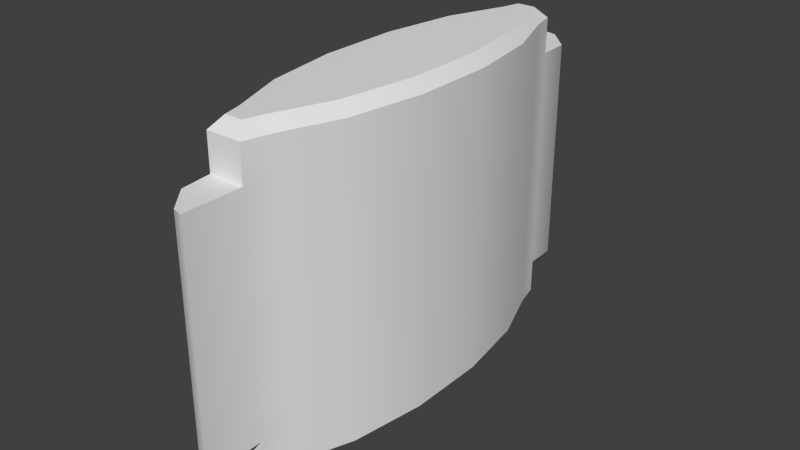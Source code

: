 # Source: patch_detox.blend  (saved by Blender 2.76.0; exported with 4.5.12 LTS)
import bpy
from mathutils import Matrix  # noqa: F401  (used for matrix-valued properties, if any)

bpy.ops.wm.read_factory_settings(use_empty=True)
scene = bpy.context.scene
scene.name = 'Scene'

# ---- collections
col_collection_1 = bpy.data.collections.new('Collection 1'); scene.collection.children.link(col_collection_1)

# ---- world
world_world = bpy.data.worlds.new('World'); scene.world = world_world
world_world.color = (0.05088, 0.05088, 0.05088)
world_world.use_sun_shadow = False
world_world.sun_shadow_jitter_overblur = 0.0
world_world.cycles.sampling_method = 'NONE'
world_world.cycles.sample_map_resolution = 256

# ---- meshes
me_path_detox_mesh_data = bpy.data.meshes.new('path_detox_mesh_data')
me_path_detox_mesh_data.from_pydata([(0.007091, 0.07898, -0.0472), (0.009648, 0.06875, -0.0472), (0.01812, 0.04592, -0.0472), (0.02269, 0.01609, -0.0472), (0.02269, -0.01618, -0.0472), (0.0181, -0.04599, -0.0472), (0.009621, -0.0688, -0.0472), (0.006945, -0.079, -0.0472), (-0.007091, -0.07898, -0.0472), (-0.009648, -0.06875, -0.0472), (-0.01812, -0.04592, -0.0472), (-0.02269, -0.01609, -0.0472), (-0.02269, 0.01618, -0.0472), (-0.0181, 0.04599, -0.0472), (-0.009621, 0.0688, -0.0472), (-0.006945, 0.079, -0.0472), (0.007091, 0.07898, 0.04465), (0.009648, 0.06875, 0.04465), (0.01812, 0.04592, 0.04465), (0.02269, 0.01609, 0.04465), (0.02269, -0.01618, 0.04465), (0.0181, -0.04599, 0.04465), (0.009621, -0.0688, 0.04465), (0.006945, -0.079, 0.04465), (-0.007091, -0.07898, 0.04465), (-0.009648, -0.06875, 0.04465), (-0.01812, -0.04592, 0.04465), (-0.02269, -0.01609, 0.04465), (-0.02269, 0.01618, 0.04465), (-0.0181, 0.04599, 0.04465), (-0.009621, 0.0688, 0.04465), (-0.006945, 0.079, 0.04465), (0.006945, -0.1022, -0.0472), (-0.006945, 0.1022, -0.0472), (0.006945, -0.1022, 0.04465), (-0.006945, 0.1022, 0.04465), (0.003619, 0.07454, 0.06309), (0.007091, 0.07898, 0.05864), (0.005395, 0.06743, 0.06309), (0.009648, 0.06875, 0.05864), (0.01379, 0.0448, 0.06309), (0.01812, 0.04592, 0.05864), (0.01825, 0.01575, 0.06309), (0.02269, 0.01609, 0.05864), (0.01824, -0.01584, 0.06309), (0.02269, -0.01618, 0.05864), (0.01377, -0.04487, 0.06309), (0.0181, -0.04599, 0.05864), (0.005377, -0.06746, 0.06309), (0.009621, -0.0688, 0.05864), (0.003517, -0.07455, 0.06309), (0.006945, -0.079, 0.05864), (-0.003619, -0.07454, 0.06309), (-0.007091, -0.07898, 0.05864), (-0.005395, -0.06743, 0.06309), (-0.009648, -0.06875, 0.05864), (-0.01379, -0.0448, 0.06309), (-0.01812, -0.04592, 0.05864), (-0.01825, -0.01575, 0.06309), (-0.02269, -0.01609, 0.05864), (-0.01824, 0.01584, 0.06309), (-0.02269, 0.01618, 0.05864), (-0.01377, 0.04487, 0.06309), (-0.0181, 0.04599, 0.05864), (-0.005377, 0.06746, 0.06309), (-0.009621, 0.0688, 0.05864), (-0.003517, 0.07455, 0.06309), (-0.006945, 0.079, 0.05864), (0.003619, 0.07454, -0.06528), (0.007091, 0.07898, -0.06083), (0.009648, 0.06875, -0.06083), (0.005395, 0.06743, -0.06528), (0.01812, 0.04592, -0.06083), (0.01379, 0.0448, -0.06528), (0.02269, 0.01609, -0.06083), (0.01825, 0.01575, -0.06528), (0.02269, -0.01618, -0.06083), (0.01824, -0.01584, -0.06528), (0.0181, -0.04599, -0.06083), (0.01377, -0.04487, -0.06528), (0.009621, -0.0688, -0.06083), (0.005377, -0.06746, -0.06528), (0.006945, -0.079, -0.06083), (0.003517, -0.07455, -0.06528), (-0.007091, -0.07898, -0.06083), (-0.003619, -0.07454, -0.06528), (-0.009648, -0.06875, -0.06083), (-0.005395, -0.06743, -0.06528), (-0.01812, -0.04592, -0.06083), (-0.01379, -0.0448, -0.06528), (-0.02269, -0.01609, -0.06083), (-0.01825, -0.01575, -0.06528), (-0.02269, 0.01618, -0.06083), (-0.01824, 0.01584, -0.06528), (-0.0181, 0.04599, -0.06083), (-0.01377, 0.04487, -0.06528), (-0.009621, 0.0688, -0.06083), (-0.005377, 0.06746, -0.06528), (-0.006945, 0.079, -0.06083), (-0.003517, 0.07455, -0.06528), (-0.002961, 0.1012, -0.0472), (0.006684, 0.09123, -0.0472), (0.002961, -0.1012, -0.0472), (-0.00564, -0.09123, -0.0472), (0.006684, 0.09123, 0.04465), (-0.002961, 0.1012, 0.04465), (-0.00564, -0.09123, 0.04465), (0.002961, -0.1012, 0.04465), (0.006945, -0.079, -0.0472), (0.006945, -0.079, -0.0472), (-0.007091, -0.07898, -0.0472), (-0.007091, -0.07898, -0.0472), (-0.006945, 0.079, -0.0472), (-0.006945, 0.079, -0.0472), (0.007091, 0.07898, -0.0472), (0.007091, 0.07898, -0.0472), (0.006945, -0.079, 0.04465), (0.006945, -0.079, 0.04465), (-0.007091, -0.07898, 0.04465), (-0.007091, -0.07898, 0.04465), (-0.006945, 0.079, 0.04465), (-0.006945, 0.079, 0.04465), (0.007091, 0.07898, 0.04465), (0.007091, 0.07898, 0.04465), (0.006945, -0.1022, 0.04465), (0.006945, -0.1022, 0.04465), (0.006945, -0.1022, -0.0472), (0.006945, -0.1022, -0.0472), (-0.006945, 0.1022, 0.04465), (-0.006945, 0.1022, 0.04465), (-0.006945, 0.1022, -0.0472), (-0.006945, 0.1022, -0.0472), (0.009648, 0.06875, 0.05864), (0.007091, 0.07898, 0.05864), (0.007091, 0.07898, 0.05864), (0.007091, 0.07898, 0.05864), (0.003619, 0.07454, 0.06309), (0.003619, 0.07454, 0.06309), (0.005395, 0.06743, 0.06309), (0.01812, 0.04592, 0.05864), (0.01379, 0.0448, 0.06309), (0.02269, 0.01609, 0.05864), (0.01825, 0.01575, 0.06309), (0.02269, -0.01618, 0.05864), (0.01824, -0.01584, 0.06309), (0.0181, -0.04599, 0.05864), (0.01377, -0.04487, 0.06309), (0.009621, -0.0688, 0.05864), (0.005377, -0.06746, 0.06309), (0.003517, -0.07455, 0.06309), (0.003517, -0.07455, 0.06309), (0.006945, -0.079, 0.05864), (0.006945, -0.079, 0.05864), (0.006945, -0.079, 0.05864), (-0.003619, -0.07454, 0.06309), (-0.003619, -0.07454, 0.06309), (-0.007091, -0.07898, 0.05864), (-0.007091, -0.07898, 0.05864), (-0.007091, -0.07898, 0.05864), (-0.009648, -0.06875, 0.05864), (-0.005395, -0.06743, 0.06309), (-0.01812, -0.04592, 0.05864), (-0.01379, -0.0448, 0.06309), (-0.02269, -0.01609, 0.05864), (-0.01825, -0.01575, 0.06309), (-0.02269, 0.01618, 0.05864), (-0.01824, 0.01584, 0.06309), (-0.0181, 0.04599, 0.05864), (-0.01377, 0.04487, 0.06309), (-0.009621, 0.0688, 0.05864), (-0.005377, 0.06746, 0.06309), (-0.003517, 0.07455, 0.06309), (-0.003517, 0.07455, 0.06309), (-0.006945, 0.079, 0.05864), (-0.006945, 0.079, 0.05864), (-0.006945, 0.079, 0.05864), (0.003619, 0.07454, -0.06528), (0.003619, 0.07454, -0.06528), (0.007091, 0.07898, -0.06083), (0.007091, 0.07898, -0.06083), (0.007091, 0.07898, -0.06083), (0.009648, 0.06875, -0.06083), (0.005395, 0.06743, -0.06528), (0.01812, 0.04592, -0.06083), (0.01379, 0.0448, -0.06528), (0.02269, 0.01609, -0.06083), (0.01825, 0.01575, -0.06528), (0.02269, -0.01618, -0.06083), (0.01824, -0.01584, -0.06528), (0.0181, -0.04599, -0.06083), (0.01377, -0.04487, -0.06528), (0.009621, -0.0688, -0.06083), (0.005377, -0.06746, -0.06528), (0.006945, -0.079, -0.06083), (0.006945, -0.079, -0.06083), (0.006945, -0.079, -0.06083), (0.003517, -0.07455, -0.06528), (0.003517, -0.07455, -0.06528), (-0.007091, -0.07898, -0.06083), (-0.007091, -0.07898, -0.06083), (-0.007091, -0.07898, -0.06083), (-0.003619, -0.07454, -0.06528), (-0.003619, -0.07454, -0.06528), (-0.009648, -0.06875, -0.06083), (-0.005395, -0.06743, -0.06528), (-0.01812, -0.04592, -0.06083), (-0.01379, -0.0448, -0.06528), (-0.02269, -0.01609, -0.06083), (-0.01825, -0.01575, -0.06528), (-0.02269, 0.01618, -0.06083), (-0.01824, 0.01584, -0.06528), (-0.0181, 0.04599, -0.06083), (-0.01377, 0.04487, -0.06528), (-0.009621, 0.0688, -0.06083), (-0.005377, 0.06746, -0.06528), (-0.006945, 0.079, -0.06083), (-0.006945, 0.079, -0.06083), (-0.006945, 0.079, -0.06083), (-0.003517, 0.07455, -0.06528), (-0.003517, 0.07455, -0.06528), (0.002961, -0.1012, 0.04465), (-0.00564, -0.09123, 0.04465), (-0.00564, -0.09123, -0.0472), (0.002961, -0.1012, -0.0472), (0.006684, 0.09123, -0.0472), (-0.002961, 0.1012, -0.0472), (-0.002961, 0.1012, 0.04465), (0.006684, 0.09123, 0.04465)], [], [(121, 175, 135, 123), (18, 41, 43, 19), (19, 43, 45, 20), (20, 45, 47, 21), (21, 47, 49, 22), (22, 49, 152, 116), (117, 153, 157, 119), (118, 158, 55, 25), (25, 55, 57, 26), (26, 57, 59, 27), (27, 59, 61, 28), (28, 61, 63, 29), (29, 63, 65, 30), (30, 65, 174, 120), (122, 133, 39, 17), (17, 39, 41, 18), (177, 71, 73, 75, 77, 79, 81, 197, 202, 87, 89, 91, 93, 95, 97, 219), (1, 2, 183, 181), (114, 122, 17, 1), (1, 17, 18, 2), (2, 18, 19, 3), (3, 19, 20, 4), (4, 20, 21, 5), (5, 21, 22, 6), (6, 22, 116, 108), (111, 118, 25, 9), (9, 25, 26, 10), (10, 26, 27, 11), (11, 27, 28, 12), (12, 28, 29, 13), (13, 29, 30, 14), (23, 24, 221, 220, 125), (14, 30, 120, 112), (118, 111, 222, 106), (122, 114, 101, 104), (115, 113, 131, 225, 224), (126, 124, 107, 102), (112, 120, 128, 130), (110, 109, 127, 223, 103), (31, 16, 227, 105, 129), (108, 116, 34, 32), (15, 0, 180, 217), (111, 9, 203, 200), (11, 12, 209, 207), (3, 4, 187, 185), (14, 112, 215, 213), (6, 108, 193, 191), (9, 10, 205, 203), (12, 13, 211, 209), (4, 5, 189, 187), (7, 8, 198, 195), (10, 11, 207, 205), (2, 3, 185, 183), (13, 14, 213, 211), (5, 6, 191, 189), (114, 1, 181, 179), (132, 134, 136, 138), (139, 132, 138, 140), (141, 139, 140, 142), (143, 141, 142, 144), (145, 143, 144, 146), (147, 145, 146, 148), (151, 147, 148, 149), (156, 51, 150, 154), (159, 53, 155, 160), (161, 159, 160, 162), (163, 161, 162, 164), (165, 163, 164, 166), (167, 165, 166, 168), (169, 167, 168, 170), (173, 169, 170, 171), (37, 67, 172, 137), (178, 70, 182, 176), (70, 72, 184, 182), (72, 74, 186, 184), (74, 76, 188, 186), (76, 78, 190, 188), (78, 80, 192, 190), (80, 194, 196, 192), (82, 199, 201, 83), (84, 86, 204, 85), (86, 88, 206, 204), (88, 90, 208, 206), (90, 92, 210, 208), (92, 94, 212, 210), (94, 96, 214, 212), (96, 216, 218, 214), (98, 69, 68, 99), (38, 36, 66, 64, 62, 60, 58, 56, 54, 52, 50, 48, 46, 44, 42, 40), (106, 222, 102, 107), (100, 226, 104, 101), (33, 35, 226, 100)])
me_path_detox_mesh_data.polygons.foreach_set('use_smooth', [True] * 92)
_uv = me_path_detox_mesh_data.uv_layers.new(name='UVMap')
_uv.uv.foreach_set('vector', [0.318, 0.765, 0.318, 0.7655, 0.3188, 0.7655, 0.3188, 0.765, 0.3178, 0.7649, 0.3178, 0.7655, 0.3169, 0.7655, 0.3169, 0.7649, 0.3169, 0.7649, 0.3169, 0.7655, 0.316, 0.7655, 0.316, 0.7649, 0.316, 0.7649, 0.316, 0.7655, 0.3151, 0.7655, 0.3151, 0.7649, 0.3151, 0.7649, 0.3151, 0.7655, 0.3144, 0.7655, 0.3144, 0.7649, 0.3144, 0.7649, 0.3144, 0.7655, 0.3141, 0.7655, 0.3141, 0.7649, 0.3149, 0.7649, 0.3149, 0.7655, 0.3141, 0.7655, 0.3141, 0.7649, 0.3141, 0.7649, 0.3141, 0.7655, 0.3144, 0.7655, 0.3144, 0.7649, 0.3144, 0.7649, 0.3144, 0.7655, 0.3151, 0.7655, 0.3151, 0.7649, 0.3151, 0.7649, 0.3151, 0.7655, 0.316, 0.7655, 0.316, 0.7649, 0.316, 0.7649, 0.316, 0.7655, 0.3169, 0.7655, 0.3169, 0.7649, 0.3169, 0.7649, 0.3169, 0.7655, 0.3178, 0.7655, 0.3178, 0.7649, 0.3178, 0.7649, 0.3178, 0.7655, 0.3185, 0.7655, 0.3185, 0.7649, 0.3185, 0.7649, 0.3185, 0.7655, 0.3187, 0.7655, 0.3187, 0.7649, 0.3187, 0.7649, 0.3187, 0.7655, 0.3185, 0.7655, 0.3185, 0.7649, 0.3185, 0.7649, 0.3185, 0.7655, 0.3178, 0.7655, 0.3178, 0.7649, 0.3145, 0.7616, 0.3145, 0.7616, 0.3146, 0.7616, 0.3146, 0.7615, 0.3146, 0.7615, 0.3146, 0.7614, 0.3145, 0.7614, 0.3145, 0.7614, 0.3144, 0.7614, 0.3144, 0.7614, 0.3144, 0.7614, 0.3144, 0.7615, 0.3144, 0.7615, 0.3144, 0.7616, 0.3144, 0.7616, 0.3144, 0.7616, 0.3185, 0.7621, 0.3178, 0.7621, 0.3178, 0.7615, 0.3185, 0.7615, 0.3187, 0.7621, 0.3187, 0.7649, 0.3185, 0.7649, 0.3185, 0.7621, 0.3185, 0.7621, 0.3185, 0.7649, 0.3178, 0.7649, 0.3178, 0.7621, 0.3178, 0.7621, 0.3178, 0.7649, 0.3169, 0.7649, 0.3169, 0.7621, 0.3169, 0.7621, 0.3169, 0.7649, 0.316, 0.7649, 0.316, 0.7621, 0.316, 0.7621, 0.316, 0.7649, 0.3151, 0.7649, 0.3151, 0.7621, 0.3151, 0.7621, 0.3151, 0.7649, 0.3144, 0.7649, 0.3144, 0.7621, 0.3144, 0.7621, 0.3144, 0.7649, 0.3141, 0.7649, 0.3141, 0.7621, 0.3141, 0.7621, 0.3141, 0.7649, 0.3144, 0.7649, 0.3144, 0.7621, 0.3144, 0.7621, 0.3144, 0.7649, 0.3151, 0.7649, 0.3151, 0.7621, 0.3151, 0.7621, 0.3151, 0.7649, 0.316, 0.7649, 0.316, 0.7621, 0.316, 0.7621, 0.316, 0.7649, 0.3169, 0.7649, 0.3169, 0.7621, 0.3169, 0.7621, 0.3169, 0.7649, 0.3178, 0.7649, 0.3178, 0.7621, 0.3178, 0.7621, 0.3178, 0.7649, 0.3185, 0.7649, 0.3185, 0.7621, 0.3201, 0.7649, 0.3194, 0.7649, 0.3194, 0.7645, 0.3199, 0.7643, 0.3201, 0.7643, 0.3185, 0.7621, 0.3185, 0.7649, 0.3187, 0.7649, 0.3187, 0.7621, 0.3139, 0.7648, 0.3139, 0.7619, 0.3132, 0.7619, 0.3132, 0.7648, 0.319, 0.7648, 0.319, 0.762, 0.3197, 0.762, 0.3197, 0.7648, 0.3201, 0.7619, 0.3194, 0.7619, 0.3194, 0.7625, 0.3196, 0.7625, 0.3201, 0.7623, 0.3132, 0.7622, 0.3132, 0.764, 0.313, 0.764, 0.313, 0.7622, 0.319, 0.762, 0.319, 0.7648, 0.3203, 0.7648, 0.3203, 0.762, 0.3194, 0.7625, 0.3201, 0.7625, 0.3201, 0.7619, 0.3199, 0.7619, 0.3194, 0.7622, 0.3126, 0.7643, 0.3133, 0.7643, 0.3133, 0.7646, 0.3128, 0.7649, 0.3126, 0.7649, 0.3139, 0.7619, 0.3139, 0.7648, 0.3126, 0.7648, 0.3126, 0.7619, 0.3187, 0.7621, 0.3181, 0.7621, 0.3181, 0.7615, 0.3187, 0.7615, 0.3141, 0.7621, 0.3144, 0.7621, 0.3144, 0.7615, 0.3141, 0.7615, 0.316, 0.7621, 0.3169, 0.7621, 0.3169, 0.7615, 0.316, 0.7615, 0.3169, 0.7621, 0.316, 0.7621, 0.316, 0.7615, 0.3169, 0.7615, 0.3185, 0.7621, 0.3187, 0.7621, 0.3187, 0.7615, 0.3185, 0.7615, 0.3144, 0.7621, 0.3141, 0.7621, 0.3141, 0.7615, 0.3144, 0.7615, 0.3144, 0.7621, 0.3151, 0.7621, 0.3151, 0.7615, 0.3144, 0.7615, 0.3169, 0.7621, 0.3178, 0.7621, 0.3178, 0.7615, 0.3169, 0.7615, 0.316, 0.7621, 0.3151, 0.7621, 0.3151, 0.7615, 0.316, 0.7615, 0.3148, 0.7621, 0.3141, 0.7621, 0.3141, 0.7615, 0.3148, 0.7615, 0.3151, 0.7621, 0.316, 0.7621, 0.316, 0.7615, 0.3151, 0.7615, 0.3178, 0.7621, 0.3169, 0.7621, 0.3169, 0.7615, 0.3178, 0.7615, 0.3178, 0.7621, 0.3185, 0.7621, 0.3185, 0.7615, 0.3178, 0.7615, 0.3151, 0.7621, 0.3144, 0.7621, 0.3144, 0.7615, 0.3151, 0.7615, 0.3187, 0.7621, 0.3185, 0.7621, 0.3185, 0.7615, 0.3187, 0.7615, 0.3185, 0.7655, 0.3187, 0.7655, 0.3187, 0.7656, 0.3185, 0.7656, 0.3178, 0.7655, 0.3185, 0.7655, 0.3185, 0.7656, 0.3178, 0.7656, 0.3169, 0.7655, 0.3178, 0.7655, 0.3178, 0.7656, 0.3169, 0.7656, 0.316, 0.7655, 0.3169, 0.7655, 0.3169, 0.7656, 0.316, 0.7656, 0.3151, 0.7655, 0.316, 0.7655, 0.316, 0.7656, 0.3151, 0.7656, 0.3144, 0.7655, 0.3151, 0.7655, 0.3151, 0.7656, 0.3144, 0.7656, 0.3141, 0.7655, 0.3144, 0.7655, 0.3144, 0.7656, 0.3142, 0.7656, 0.3141, 0.7655, 0.3149, 0.7655, 0.3147, 0.7656, 0.3143, 0.7656, 0.3144, 0.7655, 0.3141, 0.7655, 0.3142, 0.7656, 0.3144, 0.7656, 0.3151, 0.7655, 0.3144, 0.7655, 0.3144, 0.7656, 0.3151, 0.7656, 0.316, 0.7655, 0.3151, 0.7655, 0.3151, 0.7656, 0.316, 0.7656, 0.3169, 0.7655, 0.316, 0.7655, 0.316, 0.7656, 0.3169, 0.7656, 0.3178, 0.7655, 0.3169, 0.7655, 0.3169, 0.7656, 0.3178, 0.7656, 0.3185, 0.7655, 0.3178, 0.7655, 0.3178, 0.7656, 0.3185, 0.7656, 0.3187, 0.7655, 0.3185, 0.7655, 0.3185, 0.7656, 0.3187, 0.7656, 0.3188, 0.7655, 0.318, 0.7655, 0.3182, 0.7656, 0.3186, 0.7656, 0.3187, 0.7615, 0.3185, 0.7615, 0.3185, 0.7613, 0.3187, 0.7613, 0.3185, 0.7615, 0.3178, 0.7615, 0.3178, 0.7613, 0.3185, 0.7613, 0.3178, 0.7615, 0.3169, 0.7615, 0.3169, 0.7613, 0.3178, 0.7613, 0.3169, 0.7615, 0.316, 0.7615, 0.316, 0.7613, 0.3169, 0.7613, 0.316, 0.7615, 0.3151, 0.7615, 0.3151, 0.7613, 0.316, 0.7613, 0.3151, 0.7615, 0.3144, 0.7615, 0.3144, 0.7613, 0.3151, 0.7613, 0.3144, 0.7615, 0.3141, 0.7615, 0.3142, 0.7613, 0.3144, 0.7613, 0.3148, 0.7615, 0.3141, 0.7615, 0.3143, 0.7613, 0.3147, 0.7613, 0.3141, 0.7615, 0.3144, 0.7615, 0.3144, 0.7613, 0.3142, 0.7613, 0.3144, 0.7615, 0.3151, 0.7615, 0.3151, 0.7613, 0.3144, 0.7613, 0.3151, 0.7615, 0.316, 0.7615, 0.316, 0.7613, 0.3151, 0.7613, 0.316, 0.7615, 0.3169, 0.7615, 0.3169, 0.7613, 0.316, 0.7613, 0.3169, 0.7615, 0.3178, 0.7615, 0.3178, 0.7613, 0.3169, 0.7613, 0.3178, 0.7615, 0.3185, 0.7615, 0.3185, 0.7613, 0.3178, 0.7613, 0.3185, 0.7615, 0.3187, 0.7615, 0.3187, 0.7613, 0.3185, 0.7613, 0.3187, 0.7615, 0.3181, 0.7615, 0.3182, 0.7613, 0.3186, 0.7613, 0.3191, 0.7604, 0.3189, 0.7606, 0.3184, 0.7606, 0.3182, 0.7604, 0.3178, 0.7601, 0.3176, 0.7596, 0.3176, 0.7591, 0.3178, 0.7586, 0.3182, 0.7582, 0.3184, 0.7581, 0.3189, 0.7581, 0.3191, 0.7582, 0.3195, 0.7586, 0.3197, 0.7591, 0.3197, 0.7596, 0.3195, 0.7601, 0.3132, 0.7648, 0.3132, 0.7619, 0.3126, 0.7619, 0.3126, 0.7648, 0.3199, 0.762, 0.3199, 0.7648, 0.319, 0.7648, 0.319, 0.762, 0.3203, 0.762, 0.3203, 0.7648, 0.3199, 0.7648, 0.3199, 0.762])
me_path_detox_mesh_data.use_remesh_preserve_volume = False
me_path_detox_mesh_data.use_remesh_preserve_attributes = False
me_path_detox_mesh_data.use_mirror_vertex_groups = False
me_path_detox_mesh_data.update()

# ---- objects
ob_patch_detox_mesh = bpy.data.objects.new('patch_detox_mesh', me_path_detox_mesh_data)

# ---- transforms, parenting, visibility, modifiers, constraints
ob_patch_detox_mesh.location = (0.0, 0.0, 0.0)
ob_patch_detox_mesh.lineart.crease_threshold = 0.0

# ---- collection membership
col_collection_1.objects.link(ob_patch_detox_mesh)

# ---- scene / render settings (as saved in the file)
scene.frame_start = 1; scene.frame_end = 2; scene.frame_set(1)
scene.render.engine = 'BLENDER_EEVEE_NEXT'
scene.render.resolution_percentage = 50
scene.render.dither_intensity = 0.0
scene.cycles.use_denoising = False
scene.cycles.samples = 10
scene.cycles.sampling_pattern = 'TABULATED_SOBOL'
scene.cycles.light_sampling_threshold = 0.0
scene.cycles.use_adaptive_sampling = False
scene.cycles.use_light_tree = False
scene.cycles.blur_glossy = 0.0
scene.cycles.pixel_filter_type = 'GAUSSIAN'
scene.cycles.sample_clamp_indirect = 0.0
scene.view_settings.view_transform = 'Standard'
bpy.context.view_layer.update()

# ---- added for rendering (the .blend has no active camera and no usable light): camera, sun
cam_auto = bpy.data.cameras.new('AutoCamera')
cam_auto.lens = 50.0
cam_auto.sensor_width = 36.0
cam_auto.clip_end = 1000.0
ob_auto_camera = bpy.data.objects.new('AutoCamera', cam_auto)
scene.collection.objects.link(ob_auto_camera)
ob_auto_camera.location = (0.227167, -0.2726, 0.18064)
ob_auto_camera.rotation_euler = (1.09748, -7.21219e-08, 0.694738)
scene.camera = ob_auto_camera
light_auto_sun = bpy.data.lights.new('AutoSun', 'SUN')
light_auto_sun.energy = 3.0
light_auto_sun.angle = 0.0523599
ob_auto_sun = bpy.data.objects.new('AutoSun', light_auto_sun)
scene.collection.objects.link(ob_auto_sun)
ob_auto_sun.rotation_euler = (0.872665, 0.174533, 0.523599)
bpy.context.view_layer.update()
